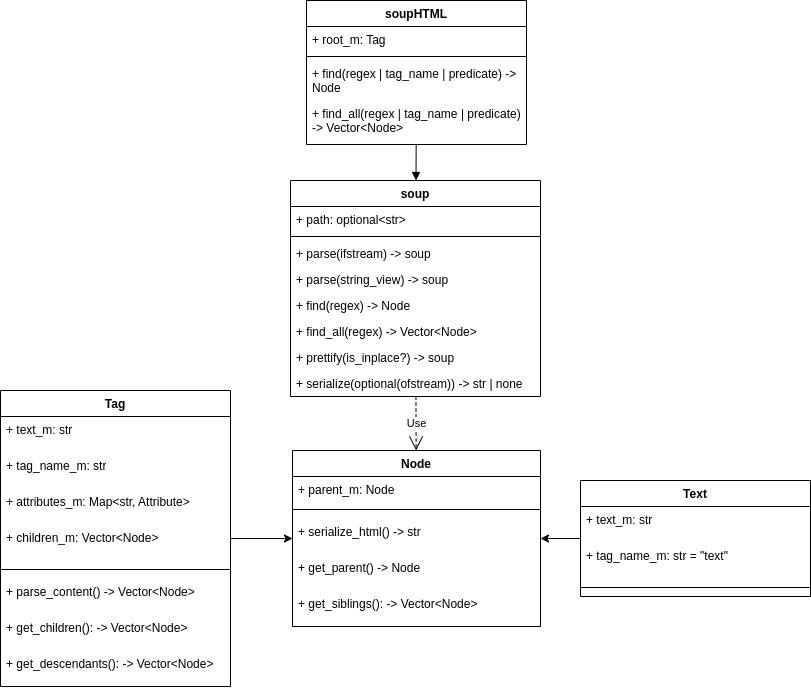

The diagram above was exported from draw.io. Its source (the exported page's mxGraphModel, read from the mxfile embedded in the PNG):
<mxGraphModel dx="934" dy="598" grid="1" gridSize="10" guides="1" tooltips="1" connect="1" arrows="1" fold="1" page="1" pageScale="1" pageWidth="827" pageHeight="1169" math="0" shadow="0">
  <root>
    <mxCell id="WIyWlLk6GJQsqaUBKTNV-0" />
    <mxCell id="WIyWlLk6GJQsqaUBKTNV-1" parent="WIyWlLk6GJQsqaUBKTNV-0" />
    <mxCell id="65h4JdbKnAy0b8fEFPx6-0" value="soup" style="swimlane;fontStyle=1;align=center;verticalAlign=top;childLayout=stackLayout;horizontal=1;startSize=26;horizontalStack=0;resizeParent=1;resizeParentMax=0;resizeLast=0;collapsible=1;marginBottom=0;whiteSpace=wrap;html=1;" parent="WIyWlLk6GJQsqaUBKTNV-1" vertex="1">
      <mxGeometry x="300" y="180" width="250" height="216" as="geometry" />
    </mxCell>
    <mxCell id="65h4JdbKnAy0b8fEFPx6-1" value="+ path: optional&amp;lt;str&amp;gt;" style="text;strokeColor=none;fillColor=none;align=left;verticalAlign=top;spacingLeft=4;spacingRight=4;overflow=hidden;rotatable=0;points=[[0,0.5],[1,0.5]];portConstraint=eastwest;whiteSpace=wrap;html=1;" parent="65h4JdbKnAy0b8fEFPx6-0" vertex="1">
      <mxGeometry y="26" width="250" height="26" as="geometry" />
    </mxCell>
    <mxCell id="65h4JdbKnAy0b8fEFPx6-2" value="" style="line;strokeWidth=1;fillColor=none;align=left;verticalAlign=middle;spacingTop=-1;spacingLeft=3;spacingRight=3;rotatable=0;labelPosition=right;points=[];portConstraint=eastwest;strokeColor=inherit;" parent="65h4JdbKnAy0b8fEFPx6-0" vertex="1">
      <mxGeometry y="52" width="250" height="8" as="geometry" />
    </mxCell>
    <mxCell id="65h4JdbKnAy0b8fEFPx6-3" value="+ parse(ifstream) -&amp;gt; soup" style="text;strokeColor=none;fillColor=none;align=left;verticalAlign=top;spacingLeft=4;spacingRight=4;overflow=hidden;rotatable=0;points=[[0,0.5],[1,0.5]];portConstraint=eastwest;whiteSpace=wrap;html=1;" parent="65h4JdbKnAy0b8fEFPx6-0" vertex="1">
      <mxGeometry y="60" width="250" height="26" as="geometry" />
    </mxCell>
    <mxCell id="65h4JdbKnAy0b8fEFPx6-5" value="+ parse(string_view) -&amp;gt; soup" style="text;strokeColor=none;fillColor=none;align=left;verticalAlign=top;spacingLeft=4;spacingRight=4;overflow=hidden;rotatable=0;points=[[0,0.5],[1,0.5]];portConstraint=eastwest;whiteSpace=wrap;html=1;" parent="65h4JdbKnAy0b8fEFPx6-0" vertex="1">
      <mxGeometry y="86" width="250" height="26" as="geometry" />
    </mxCell>
    <mxCell id="65h4JdbKnAy0b8fEFPx6-55" value="+ find(regex) -&amp;gt; Node" style="text;strokeColor=none;fillColor=none;align=left;verticalAlign=top;spacingLeft=4;spacingRight=4;overflow=hidden;rotatable=0;points=[[0,0.5],[1,0.5]];portConstraint=eastwest;whiteSpace=wrap;html=1;" parent="65h4JdbKnAy0b8fEFPx6-0" vertex="1">
      <mxGeometry y="112" width="250" height="26" as="geometry" />
    </mxCell>
    <mxCell id="65h4JdbKnAy0b8fEFPx6-61" value="+ find_all(regex) -&amp;gt; Vector&amp;lt;Node&amp;gt;" style="text;strokeColor=none;fillColor=none;align=left;verticalAlign=top;spacingLeft=4;spacingRight=4;overflow=hidden;rotatable=0;points=[[0,0.5],[1,0.5]];portConstraint=eastwest;whiteSpace=wrap;html=1;" parent="65h4JdbKnAy0b8fEFPx6-0" vertex="1">
      <mxGeometry y="138" width="250" height="26" as="geometry" />
    </mxCell>
    <mxCell id="65h4JdbKnAy0b8fEFPx6-56" value="+ prettify(is_inplace?) -&amp;gt; soup" style="text;strokeColor=none;fillColor=none;align=left;verticalAlign=top;spacingLeft=4;spacingRight=4;overflow=hidden;rotatable=0;points=[[0,0.5],[1,0.5]];portConstraint=eastwest;whiteSpace=wrap;html=1;" parent="65h4JdbKnAy0b8fEFPx6-0" vertex="1">
      <mxGeometry y="164" width="250" height="26" as="geometry" />
    </mxCell>
    <mxCell id="65h4JdbKnAy0b8fEFPx6-87" value="+ serialize(optional(ofstream)) -&amp;gt; str | none" style="text;strokeColor=none;fillColor=none;align=left;verticalAlign=top;spacingLeft=4;spacingRight=4;overflow=hidden;rotatable=0;points=[[0,0.5],[1,0.5]];portConstraint=eastwest;whiteSpace=wrap;html=1;" parent="65h4JdbKnAy0b8fEFPx6-0" vertex="1">
      <mxGeometry y="190" width="250" height="26" as="geometry" />
    </mxCell>
    <mxCell id="65h4JdbKnAy0b8fEFPx6-11" value="soupHTML" style="swimlane;fontStyle=1;align=center;verticalAlign=top;childLayout=stackLayout;horizontal=1;startSize=26;horizontalStack=0;resizeParent=1;resizeParentMax=0;resizeLast=0;collapsible=1;marginBottom=0;whiteSpace=wrap;html=1;" parent="WIyWlLk6GJQsqaUBKTNV-1" vertex="1">
      <mxGeometry x="316" width="220" height="144" as="geometry" />
    </mxCell>
    <mxCell id="65h4JdbKnAy0b8fEFPx6-12" value="+ root_m: Tag" style="text;strokeColor=none;fillColor=none;align=left;verticalAlign=top;spacingLeft=4;spacingRight=4;overflow=hidden;rotatable=0;points=[[0,0.5],[1,0.5]];portConstraint=eastwest;whiteSpace=wrap;html=1;" parent="65h4JdbKnAy0b8fEFPx6-11" vertex="1">
      <mxGeometry y="26" width="220" height="26" as="geometry" />
    </mxCell>
    <mxCell id="65h4JdbKnAy0b8fEFPx6-13" value="" style="line;strokeWidth=1;fillColor=none;align=left;verticalAlign=middle;spacingTop=-1;spacingLeft=3;spacingRight=3;rotatable=0;labelPosition=right;points=[];portConstraint=eastwest;strokeColor=inherit;" parent="65h4JdbKnAy0b8fEFPx6-11" vertex="1">
      <mxGeometry y="52" width="220" height="8" as="geometry" />
    </mxCell>
    <mxCell id="65h4JdbKnAy0b8fEFPx6-59" value="+ find(regex | tag_name | predicate) -&amp;gt; Node" style="text;strokeColor=none;fillColor=none;align=left;verticalAlign=top;spacingLeft=4;spacingRight=4;overflow=hidden;rotatable=0;points=[[0,0.5],[1,0.5]];portConstraint=eastwest;whiteSpace=wrap;html=1;" parent="65h4JdbKnAy0b8fEFPx6-11" vertex="1">
      <mxGeometry y="60" width="220" height="40" as="geometry" />
    </mxCell>
    <mxCell id="65h4JdbKnAy0b8fEFPx6-62" value="+ find_all(regex | tag_name | predicate) -&amp;gt; Vector&amp;lt;Node&amp;gt;" style="text;strokeColor=none;fillColor=none;align=left;verticalAlign=top;spacingLeft=4;spacingRight=4;overflow=hidden;rotatable=0;points=[[0,0.5],[1,0.5]];portConstraint=eastwest;whiteSpace=wrap;html=1;" parent="65h4JdbKnAy0b8fEFPx6-11" vertex="1">
      <mxGeometry y="100" width="220" height="44" as="geometry" />
    </mxCell>
    <mxCell id="65h4JdbKnAy0b8fEFPx6-21" value="" style="endArrow=block;endFill=1;html=1;align=left;verticalAlign=top;rounded=0;" parent="WIyWlLk6GJQsqaUBKTNV-1" source="65h4JdbKnAy0b8fEFPx6-11" target="65h4JdbKnAy0b8fEFPx6-0" edge="1">
      <mxGeometry x="-1" relative="1" as="geometry">
        <mxPoint x="623" y="101" as="sourcePoint" />
        <mxPoint x="498" y="230" as="targetPoint" />
      </mxGeometry>
    </mxCell>
    <mxCell id="65h4JdbKnAy0b8fEFPx6-23" value="Node" style="swimlane;fontStyle=1;align=center;verticalAlign=top;childLayout=stackLayout;horizontal=1;startSize=26;horizontalStack=0;resizeParent=1;resizeParentMax=0;resizeLast=0;collapsible=1;marginBottom=0;whiteSpace=wrap;html=1;" parent="WIyWlLk6GJQsqaUBKTNV-1" vertex="1">
      <mxGeometry x="302" y="450" width="248" height="176" as="geometry" />
    </mxCell>
    <mxCell id="65h4JdbKnAy0b8fEFPx6-24" value="+ parent_m: Node" style="text;strokeColor=none;fillColor=none;align=left;verticalAlign=top;spacingLeft=4;spacingRight=4;overflow=hidden;rotatable=0;points=[[0,0.5],[1,0.5]];portConstraint=eastwest;whiteSpace=wrap;html=1;" parent="65h4JdbKnAy0b8fEFPx6-23" vertex="1">
      <mxGeometry y="26" width="248" height="24" as="geometry" />
    </mxCell>
    <mxCell id="65h4JdbKnAy0b8fEFPx6-25" value="" style="line;strokeWidth=1;fillColor=none;align=left;verticalAlign=middle;spacingTop=-1;spacingLeft=3;spacingRight=3;rotatable=0;labelPosition=right;points=[];portConstraint=eastwest;strokeColor=inherit;" parent="65h4JdbKnAy0b8fEFPx6-23" vertex="1">
      <mxGeometry y="50" width="248" height="18" as="geometry" />
    </mxCell>
    <mxCell id="65h4JdbKnAy0b8fEFPx6-26" value="+ serialize_html() -&amp;gt; str" style="text;strokeColor=none;fillColor=none;align=left;verticalAlign=top;spacingLeft=4;spacingRight=4;overflow=hidden;rotatable=0;points=[[0,0.5],[1,0.5]];portConstraint=eastwest;whiteSpace=wrap;html=1;" parent="65h4JdbKnAy0b8fEFPx6-23" vertex="1">
      <mxGeometry y="68" width="248" height="36" as="geometry" />
    </mxCell>
    <mxCell id="65h4JdbKnAy0b8fEFPx6-52" value="+ get_parent() -&amp;gt; Node" style="text;strokeColor=none;fillColor=none;align=left;verticalAlign=top;spacingLeft=4;spacingRight=4;overflow=hidden;rotatable=0;points=[[0,0.5],[1,0.5]];portConstraint=eastwest;whiteSpace=wrap;html=1;" parent="65h4JdbKnAy0b8fEFPx6-23" vertex="1">
      <mxGeometry y="104" width="248" height="36" as="geometry" />
    </mxCell>
    <mxCell id="65h4JdbKnAy0b8fEFPx6-51" value="+ get_siblings(): -&amp;gt; Vector&amp;lt;Node&amp;gt;" style="text;strokeColor=none;fillColor=none;align=left;verticalAlign=top;spacingLeft=4;spacingRight=4;overflow=hidden;rotatable=0;points=[[0,0.5],[1,0.5]];portConstraint=eastwest;whiteSpace=wrap;html=1;" parent="65h4JdbKnAy0b8fEFPx6-23" vertex="1">
      <mxGeometry y="140" width="248" height="36" as="geometry" />
    </mxCell>
    <mxCell id="65h4JdbKnAy0b8fEFPx6-39" style="rounded=0;orthogonalLoop=1;jettySize=auto;html=1;startArrow=none;startFill=0;" parent="WIyWlLk6GJQsqaUBKTNV-1" source="65h4JdbKnAy0b8fEFPx6-27" target="65h4JdbKnAy0b8fEFPx6-23" edge="1">
      <mxGeometry relative="1" as="geometry" />
    </mxCell>
    <mxCell id="65h4JdbKnAy0b8fEFPx6-27" value="Tag" style="swimlane;fontStyle=1;align=center;verticalAlign=top;childLayout=stackLayout;horizontal=1;startSize=26;horizontalStack=0;resizeParent=1;resizeParentMax=0;resizeLast=0;collapsible=1;marginBottom=0;whiteSpace=wrap;html=1;" parent="WIyWlLk6GJQsqaUBKTNV-1" vertex="1">
      <mxGeometry x="10" y="390" width="230" height="296" as="geometry" />
    </mxCell>
    <mxCell id="65h4JdbKnAy0b8fEFPx6-28" value="+ text_m: str" style="text;strokeColor=none;fillColor=none;align=left;verticalAlign=top;spacingLeft=4;spacingRight=4;overflow=hidden;rotatable=0;points=[[0,0.5],[1,0.5]];portConstraint=eastwest;whiteSpace=wrap;html=1;" parent="65h4JdbKnAy0b8fEFPx6-27" vertex="1">
      <mxGeometry y="26" width="230" height="36" as="geometry" />
    </mxCell>
    <mxCell id="65h4JdbKnAy0b8fEFPx6-69" value="+ tag_name_m: str" style="text;strokeColor=none;fillColor=none;align=left;verticalAlign=top;spacingLeft=4;spacingRight=4;overflow=hidden;rotatable=0;points=[[0,0.5],[1,0.5]];portConstraint=eastwest;whiteSpace=wrap;html=1;" parent="65h4JdbKnAy0b8fEFPx6-27" vertex="1">
      <mxGeometry y="62" width="230" height="36" as="geometry" />
    </mxCell>
    <mxCell id="65h4JdbKnAy0b8fEFPx6-53" value="+ attributes_m: Map&amp;lt;str, Attribute&amp;gt;" style="text;strokeColor=none;fillColor=none;align=left;verticalAlign=top;spacingLeft=4;spacingRight=4;overflow=hidden;rotatable=0;points=[[0,0.5],[1,0.5]];portConstraint=eastwest;whiteSpace=wrap;html=1;" parent="65h4JdbKnAy0b8fEFPx6-27" vertex="1">
      <mxGeometry y="98" width="230" height="36" as="geometry" />
    </mxCell>
    <mxCell id="65h4JdbKnAy0b8fEFPx6-48" value="+ children_m: Vector&amp;lt;Node&amp;gt;" style="text;strokeColor=none;fillColor=none;align=left;verticalAlign=top;spacingLeft=4;spacingRight=4;overflow=hidden;rotatable=0;points=[[0,0.5],[1,0.5]];portConstraint=eastwest;whiteSpace=wrap;html=1;" parent="65h4JdbKnAy0b8fEFPx6-27" vertex="1">
      <mxGeometry y="134" width="230" height="36" as="geometry" />
    </mxCell>
    <mxCell id="65h4JdbKnAy0b8fEFPx6-29" value="" style="line;strokeWidth=1;fillColor=none;align=left;verticalAlign=middle;spacingTop=-1;spacingLeft=3;spacingRight=3;rotatable=0;labelPosition=right;points=[];portConstraint=eastwest;strokeColor=inherit;" parent="65h4JdbKnAy0b8fEFPx6-27" vertex="1">
      <mxGeometry y="170" width="230" height="18" as="geometry" />
    </mxCell>
    <mxCell id="65h4JdbKnAy0b8fEFPx6-88" value="+ parse_content() -&amp;gt; Vector&amp;lt;Node&amp;gt;" style="text;strokeColor=none;fillColor=none;align=left;verticalAlign=top;spacingLeft=4;spacingRight=4;overflow=hidden;rotatable=0;points=[[0,0.5],[1,0.5]];portConstraint=eastwest;whiteSpace=wrap;html=1;" parent="65h4JdbKnAy0b8fEFPx6-27" vertex="1">
      <mxGeometry y="188" width="230" height="36" as="geometry" />
    </mxCell>
    <mxCell id="65h4JdbKnAy0b8fEFPx6-54" value="+ get_children(): -&amp;gt; Vector&amp;lt;Node&amp;gt;" style="text;strokeColor=none;fillColor=none;align=left;verticalAlign=top;spacingLeft=4;spacingRight=4;overflow=hidden;rotatable=0;points=[[0,0.5],[1,0.5]];portConstraint=eastwest;whiteSpace=wrap;html=1;" parent="65h4JdbKnAy0b8fEFPx6-27" vertex="1">
      <mxGeometry y="224" width="230" height="36" as="geometry" />
    </mxCell>
    <mxCell id="65h4JdbKnAy0b8fEFPx6-50" value="+ get_descendants(): -&amp;gt; Vector&amp;lt;Node&amp;gt;" style="text;strokeColor=none;fillColor=none;align=left;verticalAlign=top;spacingLeft=4;spacingRight=4;overflow=hidden;rotatable=0;points=[[0,0.5],[1,0.5]];portConstraint=eastwest;whiteSpace=wrap;html=1;" parent="65h4JdbKnAy0b8fEFPx6-27" vertex="1">
      <mxGeometry y="260" width="230" height="36" as="geometry" />
    </mxCell>
    <mxCell id="65h4JdbKnAy0b8fEFPx6-86" value="Use" style="endArrow=open;endSize=12;dashed=1;html=1;rounded=0;" parent="WIyWlLk6GJQsqaUBKTNV-1" source="65h4JdbKnAy0b8fEFPx6-0" target="65h4JdbKnAy0b8fEFPx6-23" edge="1">
      <mxGeometry width="160" relative="1" as="geometry">
        <mxPoint x="340" y="440" as="sourcePoint" />
        <mxPoint x="500" y="440" as="targetPoint" />
      </mxGeometry>
    </mxCell>
    <mxCell id="0dgPwPR2fFVIgGVHm0BX-1" value="Text" style="swimlane;fontStyle=1;align=center;verticalAlign=top;childLayout=stackLayout;horizontal=1;startSize=26;horizontalStack=0;resizeParent=1;resizeParentMax=0;resizeLast=0;collapsible=1;marginBottom=0;whiteSpace=wrap;html=1;" vertex="1" parent="WIyWlLk6GJQsqaUBKTNV-1">
      <mxGeometry x="590" y="480" width="230" height="116" as="geometry" />
    </mxCell>
    <mxCell id="0dgPwPR2fFVIgGVHm0BX-2" value="+ text_m: str" style="text;strokeColor=none;fillColor=none;align=left;verticalAlign=top;spacingLeft=4;spacingRight=4;overflow=hidden;rotatable=0;points=[[0,0.5],[1,0.5]];portConstraint=eastwest;whiteSpace=wrap;html=1;" vertex="1" parent="0dgPwPR2fFVIgGVHm0BX-1">
      <mxGeometry y="26" width="230" height="36" as="geometry" />
    </mxCell>
    <mxCell id="0dgPwPR2fFVIgGVHm0BX-3" value="+ tag_name_m: str = &quot;text&quot;" style="text;strokeColor=none;fillColor=none;align=left;verticalAlign=top;spacingLeft=4;spacingRight=4;overflow=hidden;rotatable=0;points=[[0,0.5],[1,0.5]];portConstraint=eastwest;whiteSpace=wrap;html=1;" vertex="1" parent="0dgPwPR2fFVIgGVHm0BX-1">
      <mxGeometry y="62" width="230" height="36" as="geometry" />
    </mxCell>
    <mxCell id="0dgPwPR2fFVIgGVHm0BX-6" value="" style="line;strokeWidth=1;fillColor=none;align=left;verticalAlign=middle;spacingTop=-1;spacingLeft=3;spacingRight=3;rotatable=0;labelPosition=right;points=[];portConstraint=eastwest;strokeColor=inherit;" vertex="1" parent="0dgPwPR2fFVIgGVHm0BX-1">
      <mxGeometry y="98" width="230" height="18" as="geometry" />
    </mxCell>
    <mxCell id="0dgPwPR2fFVIgGVHm0BX-12" style="rounded=0;orthogonalLoop=1;jettySize=auto;html=1;" edge="1" parent="WIyWlLk6GJQsqaUBKTNV-1" source="0dgPwPR2fFVIgGVHm0BX-1" target="65h4JdbKnAy0b8fEFPx6-23">
      <mxGeometry relative="1" as="geometry" />
    </mxCell>
  </root>
</mxGraphModel>